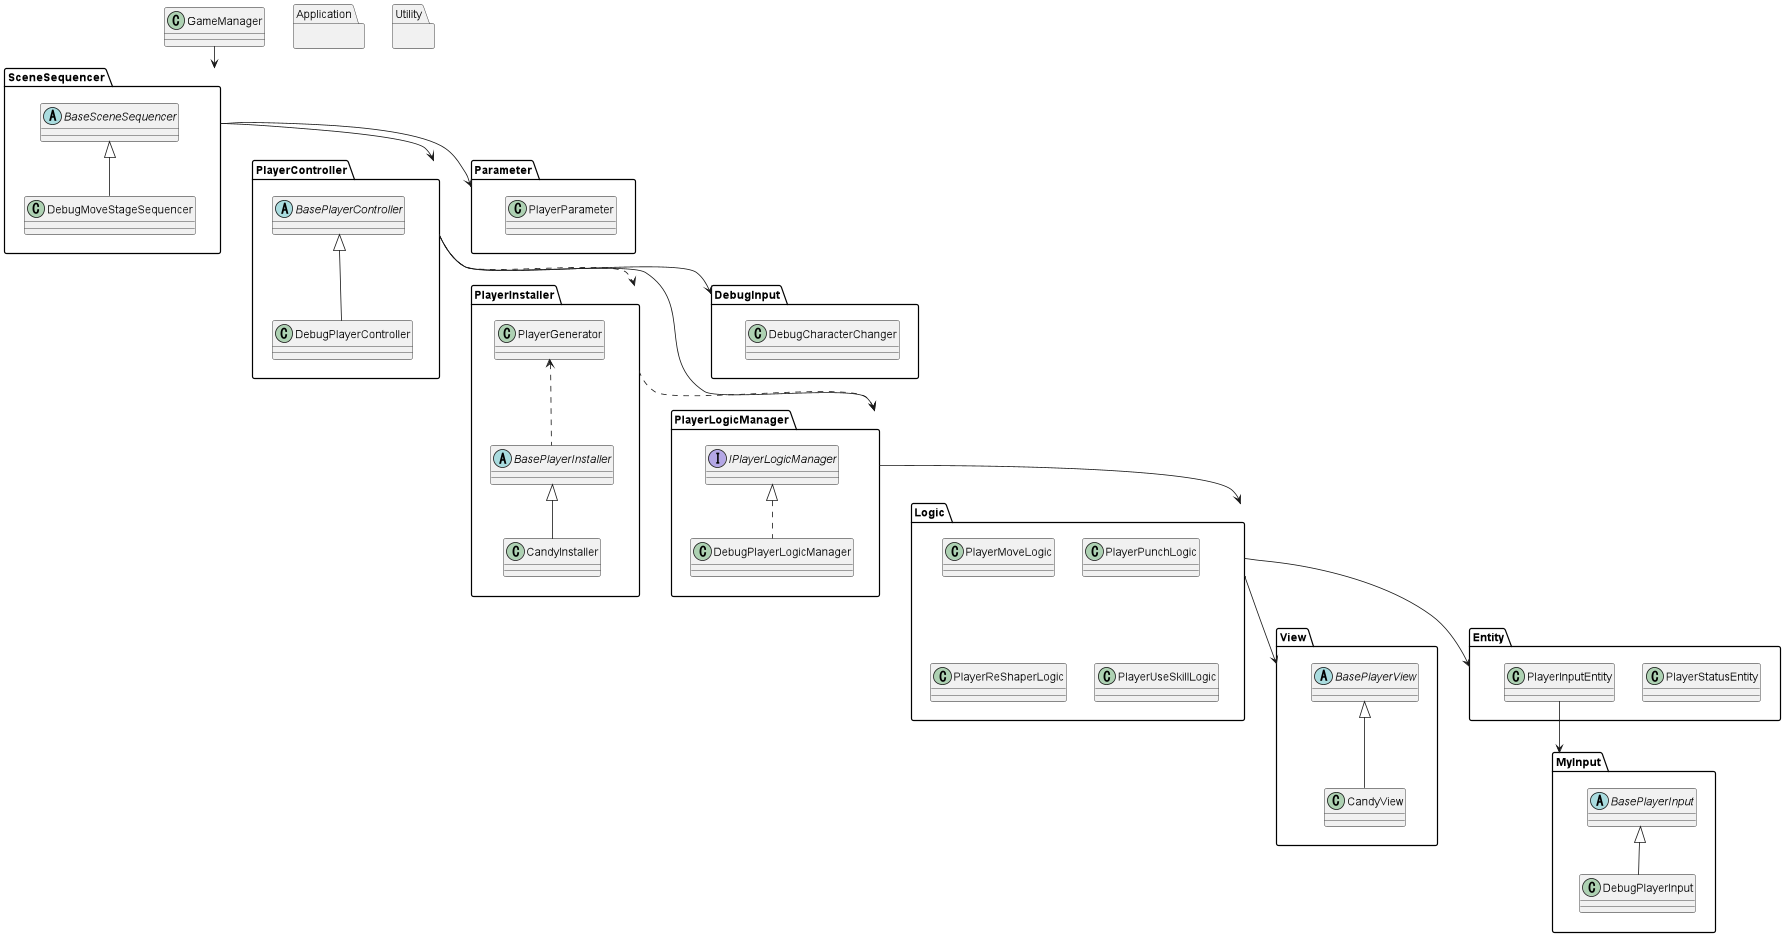

The diagram above was rendered by PlantUML. Its source (embedded in the PNG):
@startuml
'https://plantuml.com/class-diagram

namespace SceneSequencer{
    abstract BaseSceneSequencer
    class DebugMoveStageSequencer
    BaseSceneSequencer <|-- DebugMoveStageSequencer
}

namespace PlayerController{
    abstract BasePlayerController
    class DebugPlayerController
    BasePlayerController <|-- DebugPlayerController
}

namespace PlayerInstaller{
    abstract BasePlayerInstaller
    class CandyInstaller
    class PlayerGenerator
    BasePlayerInstaller <|-- CandyInstaller
    PlayerGenerator <.. BasePlayerInstaller
}
namespace PlayerLogicManager{
    interface IPlayerLogicManager
    class DebugPlayerLogicManager
    IPlayerLogicManager <|.. DebugPlayerLogicManager
}

namespace DebugInput{
    class DebugCharacterChanger
}

namespace Logic{
    class PlayerMoveLogic
    class PlayerPunchLogic
    class PlayerReShaperLogic
    class PlayerUseSkillLogic
}

namespace MyInput{
    abstract BasePlayerInput
    class DebugPlayerInput
    BasePlayerInput <|-- DebugPlayerInput
}

namespace Entity{
    class PlayerStatusEntity
    class PlayerInputEntity
    
    PlayerInputEntity -->MyInput
    
}

namespace View{
    abstract BasePlayerView
    class CandyView
    BasePlayerView <|-- CandyView
}
    
namespace Parameter{
    class PlayerParameter
}

class GameManager
namespace Application{}
namespace Utility{}

GameManager --> SceneSequencer
SceneSequencer --> PlayerController
SceneSequencer --> Parameter
PlayerController --> DebugInput
PlayerController ..> PlayerInstaller
PlayerInstaller ..> PlayerLogicManager
PlayerController --> PlayerLogicManager
PlayerLogicManager --> Logic
Logic --> Entity
Logic --> View
@enduml